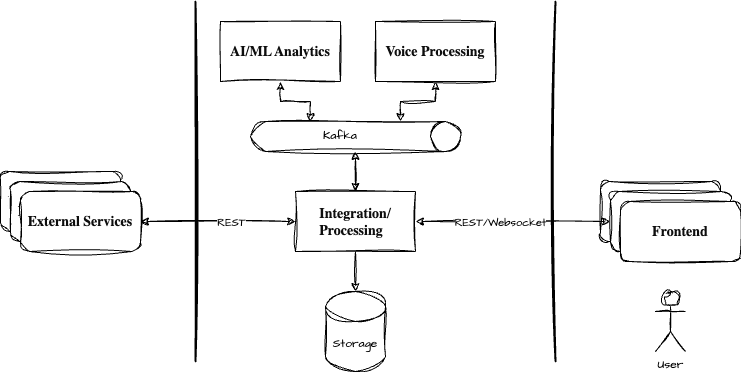

The diagram above was exported from draw.io. Its source (the exported page's mxGraphModel, read from the mxfile embedded in the PNG):
<mxGraphModel dx="1434" dy="767" grid="1" gridSize="10" guides="1" tooltips="1" connect="1" arrows="1" fold="1" page="1" pageScale="1" pageWidth="827" pageHeight="1169" math="0" shadow="0">
  <root>
    <mxCell id="0" />
    <mxCell id="1" parent="0" />
    <mxCell id="Cwu73QjGwqTwcLXgI5zf-1" value="&lt;p style=&quot;margin: 0px; font-variant-numeric: normal; font-variant-east-asian: normal; font-variant-alternates: normal; font-size-adjust: none; font-kerning: auto; font-optical-sizing: auto; font-feature-settings: normal; font-variation-settings: normal; font-variant-position: normal; font-stretch: normal; font-size: 14px; line-height: normal; font-family: &amp;quot;.SF NS&amp;quot;; color: rgb(14, 14, 14); text-align: start;&quot; class=&quot;p1&quot;&gt;&lt;b&gt;Frontend&lt;/b&gt;&lt;/p&gt;" style="rounded=1;whiteSpace=wrap;html=1;sketch=1;hachureGap=4;jiggle=2;curveFitting=1;fontFamily=Architects Daughter;fontSource=https%3A%2F%2Ffonts.googleapis.com%2Fcss%3Ffamily%3DArchitects%2BDaughter;" parent="1" vertex="1">
      <mxGeometry x="640" y="240" width="120" height="60" as="geometry" />
    </mxCell>
    <mxCell id="Cwu73QjGwqTwcLXgI5zf-2" value="&lt;p style=&quot;margin: 0px; font-variant-numeric: normal; font-variant-east-asian: normal; font-variant-alternates: normal; font-size-adjust: none; font-kerning: auto; font-optical-sizing: auto; font-feature-settings: normal; font-variation-settings: normal; font-variant-position: normal; font-stretch: normal; font-size: 14px; line-height: normal; font-family: &amp;quot;.SF NS&amp;quot;; color: rgb(14, 14, 14); text-align: start;&quot; class=&quot;p1&quot;&gt;&lt;b&gt;Voice Processing&lt;/b&gt;&lt;/p&gt;" style="rounded=0;whiteSpace=wrap;html=1;sketch=1;hachureGap=4;jiggle=2;curveFitting=1;fontFamily=Architects Daughter;fontSource=https%3A%2F%2Ffonts.googleapis.com%2Fcss%3Ffamily%3DArchitects%2BDaughter;" parent="1" vertex="1">
      <mxGeometry x="415" y="80" width="120" height="60" as="geometry" />
    </mxCell>
    <mxCell id="Cwu73QjGwqTwcLXgI5zf-3" value="" style="line;strokeWidth=2;direction=south;html=1;sketch=1;hachureGap=4;jiggle=2;curveFitting=1;fontFamily=Architects Daughter;fontSource=https%3A%2F%2Ffonts.googleapis.com%2Fcss%3Ffamily%3DArchitects%2BDaughter;" parent="1" vertex="1">
      <mxGeometry x="230" y="60" width="10" height="360" as="geometry" />
    </mxCell>
    <mxCell id="xd5H8h3AIg6vKbAKnLfs-15" style="edgeStyle=orthogonalEdgeStyle;rounded=0;sketch=1;hachureGap=4;jiggle=2;curveFitting=1;orthogonalLoop=1;jettySize=auto;html=1;exitX=0.5;exitY=1;exitDx=0;exitDy=0;entryX=0;entryY=0;entryDx=0;entryDy=0;fontFamily=Architects Daughter;fontSource=https%3A%2F%2Ffonts.googleapis.com%2Fcss%3Ffamily%3DArchitects%2BDaughter;startArrow=classic;startFill=1;" edge="1" parent="1" source="xd5H8h3AIg6vKbAKnLfs-1" target="xd5H8h3AIg6vKbAKnLfs-5">
      <mxGeometry relative="1" as="geometry" />
    </mxCell>
    <mxCell id="xd5H8h3AIg6vKbAKnLfs-1" value="&lt;p style=&quot;margin: 0px; font-variant-numeric: normal; font-variant-east-asian: normal; font-variant-alternates: normal; font-size-adjust: none; font-kerning: auto; font-optical-sizing: auto; font-feature-settings: normal; font-variation-settings: normal; font-variant-position: normal; font-stretch: normal; font-size: 14px; line-height: normal; font-family: &amp;quot;.SF NS&amp;quot;; color: rgb(14, 14, 14); text-align: start;&quot; class=&quot;p1&quot;&gt;&lt;b&gt;AI/ML Analytics&lt;/b&gt;&lt;/p&gt;" style="rounded=0;whiteSpace=wrap;html=1;sketch=1;hachureGap=4;jiggle=2;curveFitting=1;fontFamily=Architects Daughter;fontSource=https%3A%2F%2Ffonts.googleapis.com%2Fcss%3Ffamily%3DArchitects%2BDaughter;" vertex="1" parent="1">
      <mxGeometry x="260" y="80" width="120" height="60" as="geometry" />
    </mxCell>
    <mxCell id="xd5H8h3AIg6vKbAKnLfs-13" style="edgeStyle=orthogonalEdgeStyle;rounded=0;sketch=1;hachureGap=4;jiggle=2;curveFitting=1;orthogonalLoop=1;jettySize=auto;html=1;fontFamily=Architects Daughter;fontSource=https%3A%2F%2Ffonts.googleapis.com%2Fcss%3Ffamily%3DArchitects%2BDaughter;startArrow=classic;startFill=1;entryX=0;entryY=0.5;entryDx=0;entryDy=0;" edge="1" parent="1" source="xd5H8h3AIg6vKbAKnLfs-2" target="xd5H8h3AIg6vKbAKnLfs-23">
      <mxGeometry relative="1" as="geometry" />
    </mxCell>
    <mxCell id="xd5H8h3AIg6vKbAKnLfs-19" value="REST/Websocket" style="edgeLabel;html=1;align=center;verticalAlign=middle;resizable=0;points=[];sketch=1;hachureGap=4;jiggle=2;curveFitting=1;fontFamily=Architects Daughter;fontSource=https%3A%2F%2Ffonts.googleapis.com%2Fcss%3Ffamily%3DArchitects%2BDaughter;" vertex="1" connectable="0" parent="xd5H8h3AIg6vKbAKnLfs-13">
      <mxGeometry x="-0.2865" relative="1" as="geometry">
        <mxPoint x="14" as="offset" />
      </mxGeometry>
    </mxCell>
    <mxCell id="xd5H8h3AIg6vKbAKnLfs-14" style="edgeStyle=orthogonalEdgeStyle;rounded=0;sketch=1;hachureGap=4;jiggle=2;curveFitting=1;orthogonalLoop=1;jettySize=auto;html=1;exitX=0.5;exitY=1;exitDx=0;exitDy=0;fontFamily=Architects Daughter;fontSource=https%3A%2F%2Ffonts.googleapis.com%2Fcss%3Ffamily%3DArchitects%2BDaughter;" edge="1" parent="1" source="xd5H8h3AIg6vKbAKnLfs-2" target="xd5H8h3AIg6vKbAKnLfs-3">
      <mxGeometry relative="1" as="geometry" />
    </mxCell>
    <mxCell id="xd5H8h3AIg6vKbAKnLfs-2" value="&lt;p style=&quot;margin: 0px; font-variant-numeric: normal; font-variant-east-asian: normal; font-variant-alternates: normal; font-size-adjust: none; font-kerning: auto; font-optical-sizing: auto; font-feature-settings: normal; font-variation-settings: normal; font-variant-position: normal; font-stretch: normal; font-size: 14px; line-height: normal; font-family: &amp;quot;.SF NS&amp;quot;; color: rgb(14, 14, 14); text-align: start;&quot; class=&quot;p1&quot;&gt;&lt;b&gt;Integration/&lt;/b&gt;&lt;/p&gt;&lt;p style=&quot;margin: 0px; font-variant-numeric: normal; font-variant-east-asian: normal; font-variant-alternates: normal; font-size-adjust: none; font-kerning: auto; font-optical-sizing: auto; font-feature-settings: normal; font-variation-settings: normal; font-variant-position: normal; font-stretch: normal; font-size: 14px; line-height: normal; font-family: &amp;quot;.SF NS&amp;quot;; color: rgb(14, 14, 14); text-align: start;&quot; class=&quot;p1&quot;&gt;&lt;b&gt;Processing&lt;/b&gt;&lt;/p&gt;" style="rounded=0;whiteSpace=wrap;html=1;sketch=1;hachureGap=4;jiggle=2;curveFitting=1;fontFamily=Architects Daughter;fontSource=https%3A%2F%2Ffonts.googleapis.com%2Fcss%3Ffamily%3DArchitects%2BDaughter;" vertex="1" parent="1">
      <mxGeometry x="335" y="250" width="120" height="60" as="geometry" />
    </mxCell>
    <mxCell id="xd5H8h3AIg6vKbAKnLfs-3" value="Storage" style="shape=cylinder3;whiteSpace=wrap;html=1;boundedLbl=1;backgroundOutline=1;size=15;sketch=1;hachureGap=4;jiggle=2;curveFitting=1;fontFamily=Architects Daughter;fontSource=https%3A%2F%2Ffonts.googleapis.com%2Fcss%3Ffamily%3DArchitects%2BDaughter;" vertex="1" parent="1">
      <mxGeometry x="365" y="350" width="60" height="80" as="geometry" />
    </mxCell>
    <mxCell id="xd5H8h3AIg6vKbAKnLfs-6" value="" style="group" vertex="1" connectable="0" parent="1">
      <mxGeometry x="290" y="180" width="210" height="30" as="geometry" />
    </mxCell>
    <mxCell id="xd5H8h3AIg6vKbAKnLfs-4" value="" style="shape=cylinder3;whiteSpace=wrap;html=1;boundedLbl=1;backgroundOutline=1;size=15;sketch=1;hachureGap=4;jiggle=2;curveFitting=1;fontFamily=Architects Daughter;fontSource=https%3A%2F%2Ffonts.googleapis.com%2Fcss%3Ffamily%3DArchitects%2BDaughter;rotation=90;" vertex="1" parent="xd5H8h3AIg6vKbAKnLfs-6">
      <mxGeometry x="90" y="-90" width="30" height="210" as="geometry" />
    </mxCell>
    <mxCell id="xd5H8h3AIg6vKbAKnLfs-5" value="Kafka" style="text;html=1;align=center;verticalAlign=middle;whiteSpace=wrap;rounded=0;fontFamily=Architects Daughter;fontSource=https%3A%2F%2Ffonts.googleapis.com%2Fcss%3Ffamily%3DArchitects%2BDaughter;" vertex="1" parent="xd5H8h3AIg6vKbAKnLfs-6">
      <mxGeometry x="60" width="60" height="30" as="geometry" />
    </mxCell>
    <mxCell id="xd5H8h3AIg6vKbAKnLfs-7" value="&lt;p style=&quot;margin: 0px; font-variant-numeric: normal; font-variant-east-asian: normal; font-variant-alternates: normal; font-size-adjust: none; font-kerning: auto; font-optical-sizing: auto; font-feature-settings: normal; font-variation-settings: normal; font-variant-position: normal; font-stretch: normal; font-size: 14px; line-height: normal; font-family: &amp;quot;.SF NS&amp;quot;; color: rgb(14, 14, 14); text-align: start;&quot; class=&quot;p1&quot;&gt;&lt;b&gt;External Services&lt;/b&gt;&lt;/p&gt;" style="rounded=1;whiteSpace=wrap;html=1;sketch=1;hachureGap=4;jiggle=2;curveFitting=1;fontFamily=Architects Daughter;fontSource=https%3A%2F%2Ffonts.googleapis.com%2Fcss%3Ffamily%3DArchitects%2BDaughter;" vertex="1" parent="1">
      <mxGeometry x="40" y="230" width="120" height="60" as="geometry" />
    </mxCell>
    <mxCell id="xd5H8h3AIg6vKbAKnLfs-9" value="&lt;p style=&quot;margin: 0px; font-variant-numeric: normal; font-variant-east-asian: normal; font-variant-alternates: normal; font-size-adjust: none; font-kerning: auto; font-optical-sizing: auto; font-feature-settings: normal; font-variation-settings: normal; font-variant-position: normal; font-stretch: normal; font-size: 14px; line-height: normal; font-family: &amp;quot;.SF NS&amp;quot;; color: rgb(14, 14, 14); text-align: start;&quot; class=&quot;p1&quot;&gt;&lt;b&gt;External Services&lt;/b&gt;&lt;/p&gt;" style="rounded=1;whiteSpace=wrap;html=1;sketch=1;hachureGap=4;jiggle=2;curveFitting=1;fontFamily=Architects Daughter;fontSource=https%3A%2F%2Ffonts.googleapis.com%2Fcss%3Ffamily%3DArchitects%2BDaughter;" vertex="1" parent="1">
      <mxGeometry x="50" y="240" width="120" height="60" as="geometry" />
    </mxCell>
    <mxCell id="xd5H8h3AIg6vKbAKnLfs-12" style="edgeStyle=orthogonalEdgeStyle;rounded=0;sketch=1;hachureGap=4;jiggle=2;curveFitting=1;orthogonalLoop=1;jettySize=auto;html=1;entryX=0;entryY=0.5;entryDx=0;entryDy=0;fontFamily=Architects Daughter;fontSource=https%3A%2F%2Ffonts.googleapis.com%2Fcss%3Ffamily%3DArchitects%2BDaughter;startArrow=classic;startFill=1;" edge="1" parent="1" source="xd5H8h3AIg6vKbAKnLfs-10" target="xd5H8h3AIg6vKbAKnLfs-2">
      <mxGeometry relative="1" as="geometry" />
    </mxCell>
    <mxCell id="xd5H8h3AIg6vKbAKnLfs-18" value="REST" style="edgeLabel;html=1;align=center;verticalAlign=middle;resizable=0;points=[];sketch=1;hachureGap=4;jiggle=2;curveFitting=1;fontFamily=Architects Daughter;fontSource=https%3A%2F%2Ffonts.googleapis.com%2Fcss%3Ffamily%3DArchitects%2BDaughter;" vertex="1" connectable="0" parent="xd5H8h3AIg6vKbAKnLfs-12">
      <mxGeometry x="-0.071" relative="1" as="geometry">
        <mxPoint x="18" as="offset" />
      </mxGeometry>
    </mxCell>
    <mxCell id="xd5H8h3AIg6vKbAKnLfs-10" value="&lt;p style=&quot;margin: 0px; font-variant-numeric: normal; font-variant-east-asian: normal; font-variant-alternates: normal; font-size-adjust: none; font-kerning: auto; font-optical-sizing: auto; font-feature-settings: normal; font-variation-settings: normal; font-variant-position: normal; font-stretch: normal; font-size: 14px; line-height: normal; font-family: &amp;quot;.SF NS&amp;quot;; color: rgb(14, 14, 14); text-align: start;&quot; class=&quot;p1&quot;&gt;&lt;b&gt;External Services&lt;/b&gt;&lt;/p&gt;" style="rounded=1;whiteSpace=wrap;html=1;sketch=1;hachureGap=4;jiggle=2;curveFitting=1;fontFamily=Architects Daughter;fontSource=https%3A%2F%2Ffonts.googleapis.com%2Fcss%3Ffamily%3DArchitects%2BDaughter;" vertex="1" parent="1">
      <mxGeometry x="60" y="250" width="120" height="60" as="geometry" />
    </mxCell>
    <mxCell id="xd5H8h3AIg6vKbAKnLfs-11" value="" style="line;strokeWidth=2;direction=south;html=1;sketch=1;hachureGap=4;jiggle=2;curveFitting=1;fontFamily=Architects Daughter;fontSource=https%3A%2F%2Ffonts.googleapis.com%2Fcss%3Ffamily%3DArchitects%2BDaughter;" vertex="1" parent="1">
      <mxGeometry x="590" y="60" width="10" height="360" as="geometry" />
    </mxCell>
    <mxCell id="xd5H8h3AIg6vKbAKnLfs-16" style="edgeStyle=orthogonalEdgeStyle;rounded=0;sketch=1;hachureGap=4;jiggle=2;curveFitting=1;orthogonalLoop=1;jettySize=auto;html=1;exitX=0.5;exitY=1;exitDx=0;exitDy=0;entryX=0;entryY=0;entryDx=0;entryDy=60;entryPerimeter=0;fontFamily=Architects Daughter;fontSource=https%3A%2F%2Ffonts.googleapis.com%2Fcss%3Ffamily%3DArchitects%2BDaughter;startArrow=classic;startFill=1;" edge="1" parent="1" source="Cwu73QjGwqTwcLXgI5zf-2" target="xd5H8h3AIg6vKbAKnLfs-4">
      <mxGeometry relative="1" as="geometry" />
    </mxCell>
    <mxCell id="xd5H8h3AIg6vKbAKnLfs-17" style="edgeStyle=orthogonalEdgeStyle;rounded=0;sketch=1;hachureGap=4;jiggle=2;curveFitting=1;orthogonalLoop=1;jettySize=auto;html=1;exitX=0.75;exitY=1;exitDx=0;exitDy=0;fontFamily=Architects Daughter;fontSource=https%3A%2F%2Ffonts.googleapis.com%2Fcss%3Ffamily%3DArchitects%2BDaughter;startArrow=classic;startFill=1;" edge="1" parent="1" source="xd5H8h3AIg6vKbAKnLfs-5" target="xd5H8h3AIg6vKbAKnLfs-2">
      <mxGeometry relative="1" as="geometry" />
    </mxCell>
    <mxCell id="xd5H8h3AIg6vKbAKnLfs-20" value="User" style="shape=umlActor;verticalLabelPosition=bottom;verticalAlign=top;html=1;outlineConnect=0;sketch=1;hachureGap=4;jiggle=2;curveFitting=1;fontFamily=Architects Daughter;fontSource=https%3A%2F%2Ffonts.googleapis.com%2Fcss%3Ffamily%3DArchitects%2BDaughter;" vertex="1" parent="1">
      <mxGeometry x="695" y="350" width="30" height="60" as="geometry" />
    </mxCell>
    <mxCell id="xd5H8h3AIg6vKbAKnLfs-23" value="&lt;p style=&quot;margin: 0px; font-variant-numeric: normal; font-variant-east-asian: normal; font-variant-alternates: normal; font-size-adjust: none; font-kerning: auto; font-optical-sizing: auto; font-feature-settings: normal; font-variation-settings: normal; font-variant-position: normal; font-stretch: normal; font-size: 14px; line-height: normal; font-family: &amp;quot;.SF NS&amp;quot;; color: rgb(14, 14, 14); text-align: start;&quot; class=&quot;p1&quot;&gt;&lt;b&gt;Frontend&lt;/b&gt;&lt;/p&gt;" style="rounded=1;whiteSpace=wrap;html=1;sketch=1;hachureGap=4;jiggle=2;curveFitting=1;fontFamily=Architects Daughter;fontSource=https%3A%2F%2Ffonts.googleapis.com%2Fcss%3Ffamily%3DArchitects%2BDaughter;" vertex="1" parent="1">
      <mxGeometry x="650" y="250" width="120" height="60" as="geometry" />
    </mxCell>
    <mxCell id="xd5H8h3AIg6vKbAKnLfs-24" value="&lt;p style=&quot;margin: 0px; font-variant-numeric: normal; font-variant-east-asian: normal; font-variant-alternates: normal; font-size-adjust: none; font-kerning: auto; font-optical-sizing: auto; font-feature-settings: normal; font-variation-settings: normal; font-variant-position: normal; font-stretch: normal; font-size: 14px; line-height: normal; font-family: &amp;quot;.SF NS&amp;quot;; color: rgb(14, 14, 14); text-align: start;&quot; class=&quot;p1&quot;&gt;&lt;b&gt;Frontend&lt;/b&gt;&lt;/p&gt;" style="rounded=1;whiteSpace=wrap;html=1;sketch=1;hachureGap=4;jiggle=2;curveFitting=1;fontFamily=Architects Daughter;fontSource=https%3A%2F%2Ffonts.googleapis.com%2Fcss%3Ffamily%3DArchitects%2BDaughter;" vertex="1" parent="1">
      <mxGeometry x="660" y="260" width="120" height="60" as="geometry" />
    </mxCell>
  </root>
</mxGraphModel>